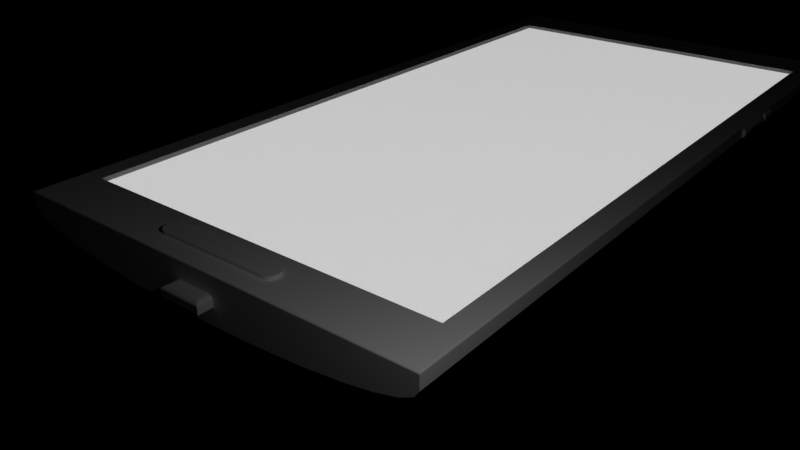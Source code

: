 # Source: phone_b4render.blend  (saved by Blender 2.79.0; exported with 4.5.12 LTS)
import bpy
from mathutils import Matrix  # noqa: F401  (used for matrix-valued properties, if any)

bpy.ops.wm.read_factory_settings(use_empty=True)
scene = bpy.context.scene
scene.name = 'Scene'

# ---- collections
col_collection_1 = bpy.data.collections.new('Collection 1'); scene.collection.children.link(col_collection_1)

# ---- materials (node trees are filled in below, after node groups)
mat_material_001 = bpy.data.materials.new('Material.001')
mat_material_001.alpha_threshold = 0.0
mat_material_001.roughness = 0.5
mat_material = bpy.data.materials.new('Material')
mat_material.alpha_threshold = 0.0
mat_material.roughness = 0.5

# ---- material node trees
mat_material_001.use_nodes = True; mat_material_001.node_tree.nodes.clear()
_N = mat_material_001.node_tree.nodes; _L = mat_material_001.node_tree.links
n0 = _N.new('ShaderNodeOutputMaterial'); n0.name = 'Material Output'; n0.location = (450, 300)
n1 = _N.new('ShaderNodeMixShader'); n1.name = 'Mix Shader'; n1.location = (230, 290)
n2 = _N.new('ShaderNodeEmission'); n2.name = 'Emission'; n2.location = (-142, 311)
n2.inputs[0].default_value = (0.7117, 0.7117, 0.7117, 1.0)
n3 = _N.new('ShaderNodeBsdfGlass'); n3.name = 'Glass BSDF'; n3.location = (-133, 159)
n3.distribution = 'BECKMANN'
n3.inputs[2].default_value = 1.45
_L.new(n2.outputs[0], n1.inputs[1])
_L.new(n1.outputs[0], n0.inputs[0])
_L.new(n3.outputs[0], n1.inputs[2])
n0.is_active_output = True
mat_material.use_nodes = True; mat_material.node_tree.nodes.clear()
_N = mat_material.node_tree.nodes; _L = mat_material.node_tree.links
n0 = _N.new('ShaderNodeOutputMaterial'); n0.name = 'Material Output'; n0.location = (300, 300)
n1 = _N.new('ShaderNodeBsdfDiffuse'); n1.name = 'Diffuse BSDF'; n1.location = (10, 300)
n1.inputs[0].default_value = (1.0, 1.0, 1.0, 1.0)
_L.new(n1.outputs[0], n0.inputs[0])
n0.is_active_output = True

# ---- world
world_world = bpy.data.worlds.new('World'); scene.world = world_world
world_world.color = (0.0, 0.0, 0.0)
world_world.use_sun_shadow = False
world_world.sun_shadow_jitter_overblur = 0.0
world_world.cycles.sampling_method = 'MANUAL'

# ---- cameras
cam_camera = bpy.data.cameras.new('Camera')
cam_camera.clip_end = 100.0
cam_camera.lens = 35.0
cam_camera.sensor_width = 32.0
cam_camera.sensor_height = 18.0
cam_camera.ortho_scale = 7.314
cam_camera.dof.focus_distance = 0.0

# ---- lights
light_lamp = bpy.data.lights.new('Lamp', 'POINT')
light_lamp.transmission_factor = 0.0
light_lamp.cutoff_distance = 30.0
light_lamp.energy = 100.0
light_lamp.shadow_buffer_clip_start = 1.001
light_lamp.shadow_soft_size = 0.5
light_lamp.shadow_maximum_resolution = 0.006
light_lamp.use_absolute_resolution = True

# ---- meshes
me_cube_001 = bpy.data.meshes.new('Cube.001')
me_cube_001.from_pydata([(-1.0, -1.0, -1.0), (-1.0, -1.0, 1.0), (-1.0, 1.0, -1.0), (-1.0, 1.0, 1.0), (1.0, -1.0, -1.0), (1.0, -1.0, 1.0), (1.0, 1.0, -1.0), (1.0, 1.0, 1.0)], [], [(0, 1, 3, 2), (2, 3, 7, 6), (6, 7, 5, 4), (4, 5, 1, 0), (2, 6, 4, 0), (7, 3, 1, 5)])
me_cube_001.materials.append(mat_material_001)
me_cube_001.use_remesh_preserve_volume = False
me_cube_001.use_remesh_preserve_attributes = False
me_cube_001.use_mirror_vertex_groups = False
me_cube_001.update()
me_cube = bpy.data.meshes.new('Cube')
me_cube.from_pydata([(-0.3267, -0.1707, 0.2367), (-0.4517, -0.2957, 0.1117), (-0.3511, -0.1951, 0.2343), (-0.3745, -0.2185, 0.2271), (-0.3961, -0.2401, 0.2156), (-0.4151, -0.2591, 0.2001), (-0.4306, -0.2746, 0.1811), (-0.4422, -0.2862, 0.1595), (-0.4493, -0.2933, 0.1361), (-0.3267, 0.1707, 0.2367), (-0.4517, 0.2957, 0.1117), (-0.3511, 0.1951, 0.2343), (-0.3745, 0.2185, 0.2271), (-0.3961, 0.2401, 0.2156), (-0.4151, 0.2591, 0.2001), (-0.4306, 0.2746, 0.1811), (-0.4422, 0.2862, 0.1595), (-0.4493, 0.2933, 0.1361), (0.3267, -0.1707, 0.2367), (0.4517, -0.2957, 0.1117), (0.3511, -0.1951, 0.2343), (0.3745, -0.2185, 0.2271), (0.3961, -0.2401, 0.2156), (0.4151, -0.2591, 0.2001), (0.4306, -0.2746, 0.1811), (0.4422, -0.2862, 0.1595), (0.4493, -0.2933, 0.1361), (0.3267, 0.1707, 0.2367), (0.4517, 0.2957, 0.1117), (0.3511, 0.1951, 0.2343), (0.3745, 0.2185, 0.2271), (0.3961, 0.2401, 0.2156), (0.4151, 0.2591, 0.2001), (0.4306, 0.2746, 0.1811), (0.4422, 0.2862, 0.1595), (0.4493, 0.2933, 0.1361), (-0.3267, -0.1707, -0.2367), (-0.4517, -0.2957, -0.1117), (-0.3511, -0.1951, -0.2343), (-0.3745, -0.2185, -0.2271), (-0.3961, -0.2401, -0.2156), (-0.4151, -0.2591, -0.2001), (-0.4306, -0.2746, -0.1811), (-0.4422, -0.2862, -0.1595), (-0.4493, -0.2933, -0.1361), (-0.4517, 0.2957, -0.1117), (-0.3267, 0.1707, -0.2367), (-0.4493, 0.2933, -0.1361), (-0.4422, 0.2862, -0.1595), (-0.4306, 0.2746, -0.1811), (-0.4151, 0.2591, -0.2001), (-0.3961, 0.2401, -0.2156), (-0.3745, 0.2185, -0.2271), (-0.3511, 0.1951, -0.2343), (0.4517, -0.2957, -0.1117), (0.3267, -0.1707, -0.2367), (0.4493, -0.2933, -0.1361), (0.4422, -0.2862, -0.1595), (0.4306, -0.2746, -0.1811), (0.4151, -0.2591, -0.2001), (0.3961, -0.2401, -0.2156), (0.3745, -0.2185, -0.2271), (0.3511, -0.1951, -0.2343), (0.4517, 0.2957, -0.1117), (0.3267, 0.1707, -0.2367), (0.4493, 0.2933, -0.1361), (0.4422, 0.2862, -0.1595), (0.4306, 0.2746, -0.1811), (0.4151, 0.2591, -0.2001), (0.3961, 0.2401, -0.2156), (0.3745, 0.2185, -0.2271), (0.3511, 0.1951, -0.2343)], [], [(27, 9, 0, 18), (45, 10, 28, 63), (54, 19, 1, 37), (63, 28, 19, 54), (0, 9, 11, 2), (2, 11, 12, 3), (3, 12, 13, 4), (4, 13, 14, 5), (5, 14, 15, 6), (6, 15, 16, 7), (7, 16, 17, 8), (8, 17, 10, 1), (9, 27, 29, 11), (11, 29, 30, 12), (12, 30, 31, 13), (13, 31, 32, 14), (14, 32, 33, 15), (15, 33, 34, 16), (16, 34, 35, 17), (17, 35, 28, 10), (27, 18, 20, 29), (29, 20, 21, 30), (30, 21, 22, 31), (31, 22, 23, 32), (32, 23, 24, 33), (33, 24, 25, 34), (34, 25, 26, 35), (35, 26, 19, 28), (18, 0, 2, 20), (20, 2, 3, 21), (21, 3, 4, 22), (22, 4, 5, 23), (23, 5, 6, 24), (24, 6, 7, 25), (25, 7, 8, 26), (26, 8, 1, 19), (37, 1, 10, 45), (46, 36, 38, 53), (53, 38, 39, 52), (52, 39, 40, 51), (51, 40, 41, 50), (50, 41, 42, 49), (49, 42, 43, 48), (48, 43, 44, 47), (47, 44, 37, 45), (64, 46, 53, 71), (71, 53, 52, 70), (70, 52, 51, 69), (69, 51, 50, 68), (68, 50, 49, 67), (67, 49, 48, 66), (66, 48, 47, 65), (65, 47, 45, 63), (55, 64, 71, 62), (62, 71, 70, 61), (61, 70, 69, 60), (60, 69, 68, 59), (59, 68, 67, 58), (58, 67, 66, 57), (57, 66, 65, 56), (56, 65, 63, 54), (36, 55, 62, 38), (38, 62, 61, 39), (39, 61, 60, 40), (40, 60, 59, 41), (41, 59, 58, 42), (42, 58, 57, 43), (43, 57, 56, 44), (44, 56, 54, 37), (46, 64, 55, 36)])
me_cube.use_remesh_preserve_volume = False
me_cube.use_remesh_preserve_attributes = False
me_cube.use_mirror_vertex_groups = False
me_cube.update()
me_cylinder = bpy.data.meshes.new('Cylinder')
me_cylinder.from_pydata([(4.564, 5.16e-08, 9.075), (4.476, -0.1333, 9.075), (4.216, -0.2616, 9.075), (3.795, -0.3797, 9.075), (3.227, -0.4833, 9.075), (2.536, -0.5683, 9.075), (1.746, -0.6315, 9.075), (0.8904, -0.6704, 9.075), (-1.487e-06, -0.6835, 9.075), (-0.8904, -0.6704, 9.075), (-1.746, -0.6315, 9.075), (-2.536, -0.5683, 9.075), (-3.227, -0.4833, 9.075), (-3.795, -0.3797, 9.075), (-4.216, -0.2616, 9.075), (-4.476, -0.1333, 9.075), (-4.564, 6.6e-07, 9.075), (4.564, 0.2568, 9.075), (-4.564, 0.2568, 9.075), (4.456, 5.881e-08, -9.075), (4.564, 5.16e-08, -8.975), (4.477, 5.734e-08, -9.073), (4.497, 5.55e-08, -9.068), (4.516, 5.441e-08, -9.058), (4.532, 5.34e-08, -9.046), (4.546, 5.249e-08, -9.031), (4.556, 5.169e-08, -9.014), (4.562, 5.195e-08, -8.995), (4.425, -0.04723, -9.075), (4.476, -0.1333, -8.975), (4.435, -0.06403, -9.073), (4.444, -0.08019, -9.068), (4.453, -0.09508, -9.058), (4.461, -0.1081, -9.046), (4.467, -0.1188, -9.031), (4.472, -0.1268, -9.014), (4.475, -0.1317, -8.995), (4.18, -0.1678, -9.075), (4.216, -0.2616, -8.975), (4.187, -0.1861, -9.073), (4.194, -0.2037, -9.068), (4.2, -0.2199, -9.058), (4.206, -0.2341, -9.046), (4.21, -0.2458, -9.031), (4.214, -0.2544, -9.014), (4.216, -0.2598, -8.995), (3.772, -0.2822, -9.075), (3.795, -0.3797, -8.975), (3.777, -0.3012, -9.073), (3.781, -0.3195, -9.068), (3.785, -0.3364, -9.058), (3.788, -0.3512, -9.046), (3.791, -0.3633, -9.031), (3.793, -0.3723, -9.014), (3.794, -0.3779, -8.995), (3.212, -0.3844, -9.075), (3.227, -0.4833, -8.975), (3.215, -0.4037, -9.073), (3.218, -0.4223, -9.068), (3.22, -0.4394, -9.058), (3.223, -0.4544, -9.046), (3.225, -0.4667, -9.031), (3.226, -0.4758, -9.014), (3.227, -0.4814, -8.995), (2.525, -0.4688, -9.075), (2.536, -0.5683, -8.975), (2.527, -0.4882, -9.073), (2.529, -0.5069, -9.068), (2.531, -0.5241, -9.058), (2.533, -0.5392, -9.046), (2.534, -0.5516, -9.031), (2.535, -0.5608, -9.014), (2.535, -0.5664, -8.995), (1.742, -0.5316, -9.075), (1.746, -0.6315, -8.975), (1.743, -0.5511, -9.073), (1.744, -0.5698, -9.068), (1.744, -0.5871, -9.058), (1.745, -0.6022, -9.046), (1.746, -0.6147, -9.031), (1.746, -0.6239, -9.014), (1.746, -0.6296, -8.995), (0.8889, -0.5704, -9.075), (0.8904, -0.6704, -8.975), (0.8892, -0.5899, -9.073), (0.8894, -0.6087, -9.068), (0.8897, -0.626, -9.058), (0.8899, -0.6411, -9.046), (0.8901, -0.6535, -9.031), (0.8902, -0.6628, -9.014), (0.8903, -0.6685, -8.995), (0.001473, -0.5835, -9.075), (-1.487e-06, -0.6835, -8.975), (0.001186, -0.603, -9.073), (0.000909, -0.6218, -9.068), (0.000654, -0.6391, -9.058), (0.0004305, -0.6542, -9.046), (0.0002471, -0.6667, -9.031), (0.0001108, -0.6759, -9.014), (2.685e-05, -0.6816, -8.995), (-0.8858, -0.5705, -9.075), (-0.8904, -0.6704, -8.975), (-0.8867, -0.59, -9.073), (-0.8876, -0.6087, -9.068), (-0.8883, -0.626, -9.058), (-0.889, -0.6411, -9.046), (-0.8896, -0.6536, -9.031), (-0.89, -0.6628, -9.014), (-0.8903, -0.6685, -8.995), (-1.739, -0.5318, -9.075), (-1.746, -0.6315, -8.975), (-1.74, -0.5513, -9.073), (-1.742, -0.57, -9.068), (-1.743, -0.5872, -9.058), (-1.744, -0.6023, -9.046), (-1.745, -0.6147, -9.031), (-1.746, -0.6239, -9.014), (-1.746, -0.6296, -8.995), (-2.525, -0.4688, -9.075), (-2.536, -0.5683, -8.975), (-2.527, -0.4882, -9.073), (-2.529, -0.5069, -9.068), (-2.531, -0.5241, -9.058), (-2.533, -0.5392, -9.046), (-2.534, -0.5516, -9.031), (-2.535, -0.5608, -9.014), (-2.535, -0.5664, -8.995), (-3.212, -0.3844, -9.075), (-3.227, -0.4833, -8.975), (-3.215, -0.4037, -9.073), (-3.218, -0.4223, -9.068), (-3.22, -0.4394, -9.058), (-3.223, -0.4544, -9.046), (-3.225, -0.4667, -9.031), (-3.226, -0.4758, -9.014), (-3.227, -0.4814, -8.995), (-3.772, -0.2822, -9.075), (-3.795, -0.3797, -8.975), (-3.777, -0.3012, -9.073), (-3.781, -0.3195, -9.068), (-3.785, -0.3364, -9.058), (-3.788, -0.3512, -9.046), (-3.791, -0.3633, -9.031), (-3.793, -0.3723, -9.014), (-3.794, -0.3779, -8.995), (-4.18, -0.1678, -9.075), (-4.216, -0.2616, -8.975), (-4.187, -0.1861, -9.073), (-4.194, -0.2037, -9.068), (-4.2, -0.2199, -9.058), (-4.206, -0.2341, -9.046), (-4.21, -0.2458, -9.031), (-4.214, -0.2544, -9.014), (-4.216, -0.2598, -8.995), (-4.425, -0.04723, -9.075), (-4.476, -0.1333, -8.975), (-4.435, -0.06403, -9.073), (-4.444, -0.08019, -9.068), (-4.453, -0.09508, -9.058), (-4.461, -0.1081, -9.046), (-4.467, -0.1188, -9.031), (-4.472, -0.1268, -9.014), (-4.475, -0.1317, -8.995), (-4.564, 6.6e-07, -8.975), (-4.456, 6.528e-07, -9.075), (-4.562, 6.599e-07, -8.995), (-4.556, 6.599e-07, -9.014), (-4.546, 6.591e-07, -9.031), (-4.532, 6.582e-07, -9.046), (-4.516, 6.567e-07, -9.058), (-4.497, 6.561e-07, -9.068), (-4.477, 6.545e-07, -9.073), (4.564, 0.2568, -8.975), (4.456, 0.2568, -9.075), (4.562, 0.2568, -8.995), (4.556, 0.2568, -9.014), (4.546, 0.2568, -9.031), (4.532, 0.2568, -9.046), (4.516, 0.2568, -9.058), (4.497, 0.2568, -9.068), (4.477, 0.2568, -9.073), (-4.456, 0.2568, -9.075), (-4.564, 0.2568, -8.975), (-4.477, 0.2568, -9.073), (-4.497, 0.2568, -9.068), (-4.516, 0.2568, -9.058), (-4.532, 0.2568, -9.046), (-4.546, 0.2568, -9.031), (-4.556, 0.2568, -9.014), (-4.562, 0.2568, -8.995), (-4.533, 0.291, 9.044), (-4.564, 0.2597, 9.075), (-4.542, 0.2894, 9.054), (-4.551, 0.285, 9.062), (-4.558, 0.2781, 9.069), (-4.562, 0.2694, 9.074), (4.564, 0.2597, 9.075), (4.533, 0.291, 9.044), (4.562, 0.2694, 9.074), (4.558, 0.2781, 9.069), (4.551, 0.285, 9.062), (4.542, 0.2894, 9.054), (-4.564, 0.2597, -8.975), (-4.533, 0.291, -8.974), (-4.562, 0.2694, -8.975), (-4.558, 0.2781, -8.975), (-4.551, 0.285, -8.975), (-4.542, 0.2894, -8.974), (-4.531, 0.291, -8.988), (-4.562, 0.2597, -8.995), (-4.541, 0.2894, -8.99), (-4.549, 0.285, -8.992), (-4.556, 0.2781, -8.994), (-4.56, 0.2694, -8.994), (-4.527, 0.291, -9.001), (-4.556, 0.2597, -9.014), (-4.536, 0.2894, -9.005), (-4.544, 0.285, -9.008), (-4.55, 0.2781, -9.011), (-4.554, 0.2694, -9.013), (-4.52, 0.291, -9.012), (-4.546, 0.2597, -9.031), (-4.528, 0.2894, -9.018), (-4.535, 0.285, -9.023), (-4.541, 0.2781, -9.027), (-4.544, 0.2694, -9.03), (-4.511, 0.291, -9.023), (-4.532, 0.2597, -9.046), (-4.517, 0.2894, -9.03), (-4.523, 0.285, -9.037), (-4.528, 0.2781, -9.042), (-4.531, 0.2694, -9.045), (-4.499, 0.291, -9.032), (-4.516, 0.2597, -9.058), (-4.504, 0.2894, -9.04), (-4.509, 0.285, -9.047), (-4.513, 0.2781, -9.053), (-4.515, 0.2694, -9.057), (-4.486, 0.291, -9.038), (-4.497, 0.2597, -9.068), (-4.489, 0.2894, -9.047), (-4.492, 0.285, -9.056), (-4.495, 0.2781, -9.062), (-4.497, 0.2694, -9.066), (-4.471, 0.291, -9.043), (-4.477, 0.2597, -9.073), (-4.473, 0.2894, -9.052), (-4.474, 0.285, -9.061), (-4.476, 0.2781, -9.067), (-4.477, 0.2694, -9.072), (-4.454, 0.291, -9.044), (-4.456, 0.2597, -9.075), (-4.455, 0.2894, -9.054), (-4.455, 0.285, -9.062), (-4.455, 0.2781, -9.069), (-4.456, 0.2694, -9.074), (4.562, 0.2597, -8.995), (4.531, 0.291, -8.988), (4.56, 0.2694, -8.994), (4.556, 0.2781, -8.994), (4.549, 0.285, -8.992), (4.541, 0.2894, -8.99), (4.533, 0.291, -8.974), (4.564, 0.2597, -8.975), (4.542, 0.2894, -8.974), (4.551, 0.285, -8.975), (4.558, 0.2781, -8.975), (4.562, 0.2694, -8.975), (4.556, 0.2597, -9.014), (4.527, 0.291, -9.001), (4.554, 0.2694, -9.013), (4.55, 0.2781, -9.011), (4.544, 0.285, -9.008), (4.536, 0.2894, -9.005), (4.546, 0.2597, -9.031), (4.52, 0.291, -9.012), (4.544, 0.2694, -9.03), (4.541, 0.2781, -9.027), (4.535, 0.285, -9.023), (4.528, 0.2894, -9.018), (4.532, 0.2597, -9.046), (4.511, 0.291, -9.023), (4.531, 0.2694, -9.045), (4.528, 0.2781, -9.042), (4.523, 0.285, -9.037), (4.517, 0.2894, -9.03), (4.516, 0.2597, -9.058), (4.499, 0.291, -9.032), (4.515, 0.2694, -9.057), (4.513, 0.2781, -9.053), (4.509, 0.285, -9.047), (4.504, 0.2894, -9.04), (4.497, 0.2597, -9.068), (4.486, 0.291, -9.038), (4.497, 0.2694, -9.066), (4.495, 0.2781, -9.062), (4.492, 0.285, -9.056), (4.489, 0.2894, -9.047), (4.477, 0.2597, -9.073), (4.471, 0.291, -9.043), (4.477, 0.2694, -9.072), (4.476, 0.2781, -9.067), (4.474, 0.285, -9.061), (4.473, 0.2894, -9.052), (4.456, 0.2597, -9.075), (4.454, 0.291, -9.044), (4.456, 0.2694, -9.074), (4.455, 0.2781, -9.069), (4.455, 0.285, -9.062), (4.455, 0.2894, -9.054), (4.564, 5.16e-08, 7.962), (4.564, 0.2568, 7.962), (4.476, -0.1333, 7.962), (4.216, -0.2616, 7.962), (3.795, -0.3797, 7.962), (3.227, -0.4833, 7.962), (2.536, -0.5683, 7.962), (1.746, -0.6315, 7.962), (0.8904, -0.6704, 7.962), (-1.487e-06, -0.6835, 7.962), (-0.8904, -0.6704, 7.962), (-1.746, -0.6315, 7.962), (-2.536, -0.5683, 7.962), (-3.227, -0.4833, 7.962), (-3.795, -0.3797, 7.962), (-4.216, -0.2616, 7.962), (-4.476, -0.1333, 7.962), (-4.564, 6.6e-07, 7.962), (-4.564, 0.2568, 7.962), (4.533, 0.291, 7.933), (4.542, 0.2894, 7.942), (4.551, 0.285, 7.95), (4.558, 0.2781, 7.956), (4.562, 0.2694, 7.96), (4.564, 0.2597, 7.962), (-4.533, 0.291, 7.933), (-4.542, 0.2894, 7.942), (-4.551, 0.285, 7.95), (-4.558, 0.2781, 7.956), (-4.562, 0.2694, 7.96), (-4.564, 0.2597, 7.962), (4.564, 5.16e-08, -7.826), (4.476, -0.1333, -7.826), (4.216, -0.2616, -7.826), (3.795, -0.3797, -7.826), (3.227, -0.4833, -7.826), (2.536, -0.5683, -7.826), (1.746, -0.6315, -7.826), (0.8904, -0.6704, -7.826), (-1.487e-06, -0.6835, -7.826), (-0.8904, -0.6704, -7.826), (-1.746, -0.6315, -7.826), (-2.536, -0.5683, -7.826), (-3.227, -0.4833, -7.826), (-3.795, -0.3797, -7.826), (-4.216, -0.2616, -7.826), (-4.476, -0.1333, -7.826), (-4.564, 6.6e-07, -7.826), (-4.564, 0.2568, -7.826), (4.542, 0.2894, -7.826), (4.551, 0.285, -7.826), (4.558, 0.2781, -7.826), (4.562, 0.2694, -7.826), (4.564, 0.2597, -7.826), (-4.533, 0.291, -7.826), (4.564, 0.2568, -7.826), (4.533, 0.291, -7.826), (-4.542, 0.2894, -7.826), (-4.551, 0.285, -7.826), (-4.558, 0.2781, -7.826), (-4.562, 0.2694, -7.826), (-4.564, 0.2597, -7.826), (-4.107, 6.296e-07, 9.075), (-4.107, 0.2568, 9.075), (-4.107, 0.2597, 9.075), (-4.106, 0.2694, 9.074), (-4.102, 0.2781, 9.069), (-4.096, 0.285, 9.062), (-4.088, 0.2894, 9.054), (-4.079, 0.291, 9.044), (-3.964, 0.1819, 7.817), (-3.964, 0.1819, -7.711), (4.13, 8.05e-08, 9.075), (4.13, 0.2568, 9.075), (4.13, 0.2597, 9.075), (3.986, 0.1819, 7.817), (3.986, 0.1819, -7.711), (4.129, 0.2694, 9.074), (4.125, 0.2781, 9.069), (4.119, 0.285, 9.062), (4.111, 0.2894, 9.054), (4.102, 0.291, 9.044), (-4.079, 0.291, -7.826), (-4.079, 0.291, 7.933), (4.102, 0.291, 7.933), (4.102, 0.291, -7.826), (1.384, 0.2694, 9.074), (-1.361, 0.2694, 9.074), (1.383, 0.2781, 9.069), (-1.36, 0.2781, 9.069), (1.38, 0.285, 9.062), (-1.358, 0.285, 9.062), (1.378, 0.2894, 9.054), (-1.355, 0.2894, 9.054), (1.375, 0.291, 9.044), (-1.352, 0.291, 9.044), (-1.362, 4.466e-07, 9.075), (1.384, 2.635e-07, 9.075), (-1.362, 0.2568, 9.075), (1.384, 0.2568, 9.075), (-1.362, 0.2597, 9.075), (1.384, 0.2597, 9.075), (-1.352, 0.291, 7.933), (1.375, 0.291, 7.933), (-1.352, 0.291, -7.826), (1.375, 0.291, -7.826), (-1.314, 0.1819, 7.817), (1.336, 0.1819, 7.817), (-1.314, 0.1819, -7.711), (1.336, 0.1819, -7.711), (4.564, 0.2568, 8.333), (4.564, 0.2568, 8.704), (4.533, 0.291, 8.303), (4.533, 0.291, 8.674), (-4.542, 0.2894, 8.312), (-4.542, 0.2894, 8.683), (-4.551, 0.285, 8.321), (-4.551, 0.285, 8.692), (-4.558, 0.2781, 8.327), (-4.558, 0.2781, 8.698), (-4.562, 0.2694, 8.332), (-4.562, 0.2694, 8.703), (-4.564, 0.2597, 8.333), (-4.564, 0.2597, 8.704), (4.564, 5.16e-08, 8.704), (4.564, 5.16e-08, 8.333), (4.476, -0.1333, 8.704), (4.476, -0.1333, 8.333), (4.216, -0.2616, 8.704), (4.216, -0.2616, 8.333), (3.795, -0.3797, 8.704), (3.795, -0.3797, 8.333), (3.227, -0.4833, 8.704), (3.227, -0.4833, 8.333), (2.536, -0.5683, 8.704), (2.536, -0.5683, 8.333), (1.746, -0.6315, 8.704), (1.746, -0.6315, 8.333), (0.8904, -0.6704, 8.704), (0.8904, -0.6704, 8.333), (-1.487e-06, -0.6835, 8.704), (-1.487e-06, -0.6835, 8.333), (-0.8904, -0.6704, 8.704), (-0.8904, -0.6704, 8.333), (-1.746, -0.6315, 8.704), (-1.746, -0.6315, 8.333), (-2.536, -0.5683, 8.704), (-2.536, -0.5683, 8.333), (-3.227, -0.4833, 8.704), (-3.227, -0.4833, 8.333), (-3.795, -0.3797, 8.704), (-3.795, -0.3797, 8.333), (-4.216, -0.2616, 8.704), (-4.216, -0.2616, 8.333), (-4.476, -0.1333, 8.704), (-4.476, -0.1333, 8.333), (-4.564, 6.6e-07, 8.704), (-4.564, 6.6e-07, 8.333), (-4.564, 0.2568, 8.704), (-4.564, 0.2568, 8.333), (4.542, 0.2894, 8.683), (4.542, 0.2894, 8.312), (4.551, 0.285, 8.692), (4.551, 0.285, 8.321), (4.558, 0.2781, 8.698), (4.558, 0.2781, 8.327), (4.562, 0.2694, 8.703), (4.562, 0.2694, 8.332), (4.564, 0.2597, 8.704), (4.564, 0.2597, 8.333), (-4.533, 0.291, 8.674), (-4.533, 0.291, 8.303), (-4.079, 0.291, 8.303), (-4.079, 0.291, 8.674), (4.102, 0.291, 8.303), (4.102, 0.291, 8.674), (1.195, 0.291, 8.303), (1.375, 0.291, 8.483), (1.554, 0.291, 8.303), (1.375, 0.291, 8.124), (1.235, 0.291, 8.308), (1.273, 0.291, 8.321), (1.307, 0.291, 8.342), (1.336, 0.291, 8.371), (1.357, 0.291, 8.405), (1.37, 0.291, 8.443), (1.375, 0.291, 8.494), (1.195, 0.291, 8.674), (1.375, 0.291, 8.853), (1.554, 0.291, 8.674), (1.37, 0.291, 8.534), (1.357, 0.291, 8.572), (1.336, 0.291, 8.606), (1.307, 0.291, 8.634), (1.273, 0.291, 8.656), (1.235, 0.291, 8.669), (-1.352, 0.291, 8.483), (-1.173, 0.291, 8.303), (-1.352, 0.291, 8.124), (-1.532, 0.291, 8.303), (-1.348, 0.291, 8.443), (-1.334, 0.291, 8.405), (-1.313, 0.291, 8.371), (-1.285, 0.291, 8.342), (-1.251, 0.291, 8.321), (-1.213, 0.291, 8.308), (-1.173, 0.291, 8.674), (-1.352, 0.291, 8.494), (-1.532, 0.291, 8.674), (-1.352, 0.291, 8.853), (-1.213, 0.291, 8.669), (-1.251, 0.291, 8.656), (-1.285, 0.291, 8.634), (-1.313, 0.291, 8.606), (-1.334, 0.291, 8.572), (-1.348, 0.291, 8.534), (1.375, 0.3631, 8.483), (1.195, 0.3631, 8.303), (1.37, 0.3631, 8.443), (1.357, 0.3631, 8.405), (1.336, 0.3631, 8.371), (1.307, 0.3631, 8.342), (1.273, 0.3631, 8.321), (1.235, 0.3631, 8.308), (1.195, 0.3631, 8.674), (1.375, 0.3631, 8.494), (1.235, 0.3631, 8.669), (1.273, 0.3631, 8.656), (1.307, 0.3631, 8.634), (1.336, 0.3631, 8.606), (1.357, 0.3631, 8.572), (1.37, 0.3631, 8.534), (-1.173, 0.3631, 8.303), (-1.352, 0.3631, 8.483), (-1.213, 0.3631, 8.308), (-1.251, 0.3631, 8.321), (-1.285, 0.3631, 8.342), (-1.313, 0.3631, 8.371), (-1.334, 0.3631, 8.405), (-1.348, 0.3631, 8.443), (-1.352, 0.3631, 8.494), (-1.173, 0.3631, 8.674), (-1.348, 0.3631, 8.534), (-1.334, 0.3631, 8.572), (-1.313, 0.3631, 8.606), (-1.285, 0.3631, 8.634), (-1.251, 0.3631, 8.656), (-1.213, 0.3631, 8.669), (4.564, 0.2322, -3.866), (4.564, 0.2322, -2.749), (4.58, 0.2302, -3.866), (4.58, 0.2302, -2.749), (4.594, 0.2244, -3.866), (4.594, 0.2244, -2.749), (4.608, 0.2149, -3.866), (4.608, 0.2149, -2.749), (4.62, 0.2021, -3.866), (4.62, 0.2021, -2.749), (4.63, 0.1865, -3.866), (4.63, 0.1865, -2.749), (4.637, 0.1687, -3.866), (4.637, 0.1687, -2.749), (4.642, 0.1495, -3.866), (4.642, 0.1495, -2.749), (4.643, 0.1294, -3.866), (4.643, 0.1294, -2.749), (4.642, 0.1093, -3.866), (4.642, 0.1093, -2.749), (4.637, 0.09006, -3.866), (4.637, 0.09006, -2.749), (4.63, 0.07228, -3.866), (4.63, 0.07228, -2.749), (4.62, 0.05671, -3.866), (4.62, 0.05671, -2.749), (4.608, 0.04392, -3.866), (4.608, 0.04392, -2.749), (4.594, 0.03442, -3.866), (4.594, 0.03442, -2.749), (4.58, 0.02857, -3.866), (4.58, 0.02857, -2.749), (4.564, 0.0266, -3.866), (4.564, 0.0266, -2.749), (4.549, 0.02857, -3.866), (4.549, 0.02857, -2.749), (4.534, 0.03442, -3.866), (4.534, 0.03442, -2.749), (4.52, 0.04392, -3.866), (4.52, 0.04392, -2.749), (4.508, 0.05671, -3.866), (4.508, 0.05671, -2.749), (4.499, 0.07228, -3.866), (4.499, 0.07228, -2.749), (4.491, 0.09006, -3.866), (4.491, 0.09006, -2.749), (4.487, 0.1093, -3.866), (4.487, 0.1093, -2.749), (4.485, 0.1294, -3.866), (4.485, 0.1294, -2.749), (4.487, 0.1495, -3.866), (4.487, 0.1495, -2.749), (4.491, 0.1687, -3.866), (4.491, 0.1687, -2.749), (4.499, 0.1865, -3.866), (4.499, 0.1865, -2.749), (4.508, 0.2021, -3.866), (4.508, 0.2021, -2.749), (4.52, 0.2149, -3.866), (4.52, 0.2149, -2.749), (4.534, 0.2244, -3.866), (4.534, 0.2244, -2.749), (4.549, 0.2302, -3.866), (4.549, 0.2302, -2.749), (4.564, 0.2322, -4.55), (4.564, 0.2322, -4.085), (4.58, 0.2302, -4.55), (4.58, 0.2302, -4.085), (4.594, 0.2244, -4.55), (4.594, 0.2244, -4.085), (4.608, 0.2149, -4.55), (4.608, 0.2149, -4.085), (4.62, 0.2021, -4.55), (4.62, 0.2021, -4.085), (4.63, 0.1865, -4.55), (4.63, 0.1865, -4.085), (4.637, 0.1687, -4.55), (4.637, 0.1687, -4.085), (4.642, 0.1495, -4.55), (4.642, 0.1495, -4.085), (4.643, 0.1294, -4.55), (4.643, 0.1294, -4.085), (4.642, 0.1093, -4.55), (4.642, 0.1093, -4.085), (4.637, 0.09006, -4.55), (4.637, 0.09006, -4.085), (4.63, 0.07228, -4.55), (4.63, 0.07228, -4.085), (4.62, 0.05671, -4.55), (4.62, 0.05671, -4.085), (4.608, 0.04392, -4.55), (4.608, 0.04392, -4.085), (4.594, 0.03442, -4.55), (4.594, 0.03442, -4.085), (4.58, 0.02857, -4.55), (4.58, 0.02857, -4.085), (4.564, 0.0266, -4.55), (4.564, 0.0266, -4.085), (4.549, 0.02857, -4.55), (4.549, 0.02857, -4.085), (4.534, 0.03442, -4.55), (4.534, 0.03442, -4.085), (4.52, 0.04392, -4.55), (4.52, 0.04392, -4.085), (4.508, 0.05671, -4.55), (4.508, 0.05671, -4.085), (4.499, 0.07228, -4.55), (4.499, 0.07228, -4.085), (4.491, 0.09006, -4.55), (4.491, 0.09006, -4.085), (4.487, 0.1093, -4.55), (4.487, 0.1093, -4.085), (4.485, 0.1294, -4.55), (4.485, 0.1294, -4.085), (4.487, 0.1495, -4.55), (4.487, 0.1495, -4.085), (4.491, 0.1687, -4.55), (4.491, 0.1687, -4.085), (4.499, 0.1865, -4.55), (4.499, 0.1865, -4.085), (4.508, 0.2021, -4.55), (4.508, 0.2021, -4.085), (4.52, 0.2149, -4.55), (4.52, 0.2149, -4.085), (4.534, 0.2244, -4.55), (4.534, 0.2244, -4.085), (4.549, 0.2302, -4.55), (4.549, 0.2302, -4.085)], [], [(164, 19, 28, 37, 46, 55, 64, 73, 82, 91, 100, 109, 118, 127, 136, 145, 154), (438, 2, 3, 440), (440, 3, 4, 442), (442, 4, 5, 444), (444, 5, 6, 446), (446, 6, 7, 448), (448, 7, 8, 450), (450, 8, 9, 452), (452, 9, 10, 454), (454, 10, 11, 456), (456, 11, 12, 458), (458, 12, 13, 460), (460, 13, 14, 462), (462, 14, 15, 464), (464, 15, 16, 466), (466, 16, 18, 468), (436, 1, 2, 438), (0, 382, 407, 406, 372, 16, 15, 14, 13, 12, 11, 10, 9, 8, 7, 6, 5, 4, 3, 2, 1), (19, 164, 181, 173), (185, 186, 227, 233), (434, 0, 1, 436), (382, 0, 17, 383), (20, 29, 36, 27), (27, 36, 35, 26), (26, 35, 34, 25), (25, 34, 33, 24), (24, 33, 32, 23), (23, 32, 31, 22), (22, 31, 30, 21), (21, 30, 28, 19), (29, 38, 45, 36), (36, 45, 44, 35), (35, 44, 43, 34), (34, 43, 42, 33), (33, 42, 41, 32), (32, 41, 40, 31), (31, 40, 39, 30), (30, 39, 37, 28), (38, 47, 54, 45), (45, 54, 53, 44), (44, 53, 52, 43), (43, 52, 51, 42), (42, 51, 50, 41), (41, 50, 49, 40), (40, 49, 48, 39), (39, 48, 46, 37), (47, 56, 63, 54), (54, 63, 62, 53), (53, 62, 61, 52), (52, 61, 60, 51), (51, 60, 59, 50), (50, 59, 58, 49), (49, 58, 57, 48), (48, 57, 55, 46), (56, 65, 72, 63), (63, 72, 71, 62), (62, 71, 70, 61), (61, 70, 69, 60), (60, 69, 68, 59), (59, 68, 67, 58), (58, 67, 66, 57), (57, 66, 64, 55), (65, 74, 81, 72), (72, 81, 80, 71), (71, 80, 79, 70), (70, 79, 78, 69), (69, 78, 77, 68), (68, 77, 76, 67), (67, 76, 75, 66), (66, 75, 73, 64), (74, 83, 90, 81), (81, 90, 89, 80), (80, 89, 88, 79), (79, 88, 87, 78), (78, 87, 86, 77), (77, 86, 85, 76), (76, 85, 84, 75), (75, 84, 82, 73), (83, 92, 99, 90), (90, 99, 98, 89), (89, 98, 97, 88), (88, 97, 96, 87), (87, 96, 95, 86), (86, 95, 94, 85), (85, 94, 93, 84), (84, 93, 91, 82), (92, 101, 108, 99), (99, 108, 107, 98), (98, 107, 106, 97), (97, 106, 105, 96), (96, 105, 104, 95), (95, 104, 103, 94), (94, 103, 102, 93), (93, 102, 100, 91), (101, 110, 117, 108), (108, 117, 116, 107), (107, 116, 115, 106), (106, 115, 114, 105), (105, 114, 113, 104), (104, 113, 112, 103), (103, 112, 111, 102), (102, 111, 109, 100), (110, 119, 126, 117), (117, 126, 125, 116), (116, 125, 124, 115), (115, 124, 123, 114), (114, 123, 122, 113), (113, 122, 121, 112), (112, 121, 120, 111), (111, 120, 118, 109), (119, 128, 135, 126), (126, 135, 134, 125), (125, 134, 133, 124), (124, 133, 132, 123), (123, 132, 131, 122), (122, 131, 130, 121), (121, 130, 129, 120), (120, 129, 127, 118), (128, 137, 144, 135), (135, 144, 143, 134), (134, 143, 142, 133), (133, 142, 141, 132), (132, 141, 140, 131), (131, 140, 139, 130), (130, 139, 138, 129), (129, 138, 136, 127), (137, 146, 153, 144), (144, 153, 152, 143), (143, 152, 151, 142), (142, 151, 150, 141), (141, 150, 149, 140), (140, 149, 148, 139), (139, 148, 147, 138), (138, 147, 145, 136), (146, 155, 162, 153), (153, 162, 161, 152), (152, 161, 160, 151), (151, 160, 159, 150), (150, 159, 158, 149), (149, 158, 157, 148), (148, 157, 156, 147), (147, 156, 154, 145), (155, 163, 165, 162), (162, 165, 166, 161), (161, 166, 167, 160), (160, 167, 168, 159), (159, 168, 169, 158), (158, 169, 170, 157), (157, 170, 171, 156), (156, 171, 164, 154), (163, 182, 189, 165), (165, 189, 188, 166), (166, 188, 187, 167), (167, 187, 186, 168), (168, 186, 185, 169), (169, 185, 184, 170), (170, 184, 183, 171), (171, 183, 181, 164), (172, 20, 27, 174), (174, 27, 26, 175), (175, 26, 25, 176), (176, 25, 24, 177), (177, 24, 23, 178), (178, 23, 22, 179), (179, 22, 21, 180), (180, 21, 19, 173), (341, 20, 172, 365), (468, 18, 191, 433), (176, 177, 280, 274), (173, 181, 251, 304), (180, 173, 304, 298), (172, 174, 256, 263), (188, 189, 209, 215), (184, 185, 233, 239), (177, 178, 286, 280), (365, 172, 263, 363), (174, 175, 268, 256), (187, 188, 215, 221), (183, 184, 239, 245), (178, 179, 292, 286), (186, 187, 221, 227), (175, 176, 274, 268), (189, 182, 202, 209), (181, 183, 245, 251), (483, 480, 190, 379), (179, 180, 298, 292), (384, 196, 198, 387), (387, 198, 199, 388), (388, 199, 200, 389), (389, 200, 201, 390), (390, 201, 197, 391), (203, 208, 210, 207), (207, 210, 211, 206), (206, 211, 212, 205), (205, 212, 213, 204), (204, 213, 209, 202), (208, 214, 216, 210), (210, 216, 217, 211), (211, 217, 218, 212), (212, 218, 219, 213), (213, 219, 215, 209), (214, 220, 222, 216), (216, 222, 223, 217), (217, 223, 224, 218), (218, 224, 225, 219), (219, 225, 221, 215), (220, 226, 228, 222), (222, 228, 229, 223), (223, 229, 230, 224), (224, 230, 231, 225), (225, 231, 227, 221), (226, 232, 234, 228), (228, 234, 235, 229), (229, 235, 236, 230), (230, 236, 237, 231), (231, 237, 233, 227), (232, 238, 240, 234), (234, 240, 241, 235), (235, 241, 242, 236), (236, 242, 243, 237), (237, 243, 239, 233), (238, 244, 246, 240), (240, 246, 247, 241), (241, 247, 248, 242), (242, 248, 249, 243), (243, 249, 245, 239), (244, 250, 252, 246), (246, 252, 253, 247), (247, 253, 254, 248), (248, 254, 255, 249), (249, 255, 251, 245), (257, 262, 264, 261), (261, 264, 265, 260), (260, 265, 266, 259), (259, 266, 267, 258), (258, 267, 263, 256), (269, 257, 261, 273), (273, 261, 260, 272), (272, 260, 259, 271), (271, 259, 258, 270), (270, 258, 256, 268), (275, 269, 273, 279), (279, 273, 272, 278), (278, 272, 271, 277), (277, 271, 270, 276), (276, 270, 268, 274), (281, 275, 279, 285), (285, 279, 278, 284), (284, 278, 277, 283), (283, 277, 276, 282), (282, 276, 274, 280), (287, 281, 285, 291), (291, 285, 284, 290), (290, 284, 283, 289), (289, 283, 282, 288), (288, 282, 280, 286), (293, 287, 291, 297), (297, 291, 290, 296), (296, 290, 289, 295), (295, 289, 288, 294), (294, 288, 286, 292), (299, 293, 297, 303), (303, 297, 296, 302), (302, 296, 295, 301), (301, 295, 294, 300), (300, 294, 292, 298), (305, 299, 303, 309), (309, 303, 302, 308), (308, 302, 301, 307), (307, 301, 300, 306), (306, 300, 298, 304), (423, 197, 201, 470), (470, 201, 200, 472), (472, 200, 199, 474), (474, 199, 198, 476), (476, 198, 196, 478), (250, 305, 309, 252), (252, 309, 308, 253), (253, 308, 307, 254), (254, 307, 306, 255), (255, 306, 304, 251), (364, 203, 207, 367), (367, 207, 206, 368), (368, 206, 205, 369), (369, 205, 204, 370), (370, 204, 202, 371), (383, 17, 196, 384), (430, 339, 340, 432), (428, 338, 339, 430), (426, 337, 338, 428), (424, 336, 337, 426), (481, 335, 336, 424), (362, 333, 334, 363), (361, 332, 333, 362), (360, 331, 332, 361), (359, 330, 331, 360), (366, 329, 330, 359), (392, 364, 335, 393), (420, 311, 334, 479), (358, 328, 340, 371), (435, 310, 311, 420), (341, 310, 312, 342), (342, 312, 313, 343), (357, 327, 328, 358), (356, 326, 327, 357), (355, 325, 326, 356), (354, 324, 325, 355), (353, 323, 324, 354), (352, 322, 323, 353), (351, 321, 322, 352), (350, 320, 321, 351), (349, 319, 320, 350), (348, 318, 319, 349), (347, 317, 318, 348), (346, 316, 317, 347), (345, 315, 316, 346), (344, 314, 315, 345), (343, 313, 314, 344), (38, 343, 344, 47), (47, 344, 345, 56), (56, 345, 346, 65), (65, 346, 347, 74), (74, 347, 348, 83), (83, 348, 349, 92), (92, 349, 350, 101), (101, 350, 351, 110), (110, 351, 352, 119), (119, 352, 353, 128), (128, 353, 354, 137), (137, 354, 355, 146), (146, 355, 356, 155), (155, 356, 357, 163), (163, 357, 358, 182), (29, 342, 343, 38), (20, 341, 342, 29), (182, 358, 371, 202), (262, 257, 269, 275, 281, 287, 293, 299, 305, 250, 244, 238, 232, 226, 220, 214, 208, 203, 364, 392, 414, 415, 395, 366), (262, 366, 359, 264), (264, 359, 360, 265), (265, 360, 361, 266), (266, 361, 362, 267), (267, 362, 363, 263), (339, 370, 371, 340), (338, 369, 370, 339), (337, 368, 369, 338), (336, 367, 368, 337), (335, 364, 367, 336), (311, 365, 363, 334), (310, 341, 365, 311), (418, 381, 380, 416), (18, 373, 374, 191), (192, 378, 379, 190), (193, 377, 378, 192), (194, 376, 377, 193), (195, 375, 376, 194), (191, 374, 375, 195), (526, 528, 529, 530, 531, 532, 533, 527, 542, 544, 545, 546, 547, 548, 549, 543, 550, 552, 553, 554, 555, 556, 557, 551, 534, 536, 537, 538, 539, 540, 541, 535), (16, 372, 373, 18), (423, 485, 391, 197), (366, 395, 394, 329), (409, 383, 384, 411), (402, 390, 391, 404), (400, 389, 390, 402), (398, 388, 389, 400), (396, 387, 388, 398), (411, 384, 387, 396), (407, 382, 383, 409), (380, 381, 392, 393), (416, 380, 393, 412), (419, 386, 395, 415), (386, 385, 394, 395), (381, 418, 414, 392), (418, 419, 415, 414), (385, 417, 413, 394), (417, 416, 412, 413), (372, 406, 408, 373), (406, 407, 409, 408), (374, 410, 397, 375), (410, 411, 396, 397), (375, 397, 399, 376), (397, 396, 398, 399), (376, 399, 401, 377), (399, 398, 400, 401), (377, 401, 403, 378), (401, 400, 402, 403), (378, 403, 405, 379), (403, 402, 404, 405), (373, 408, 410, 374), (408, 409, 411, 410), (412, 393, 482, 509, 508), (516, 497, 534, 551), (386, 419, 417, 385), (419, 418, 416, 417), (484, 488, 487, 496, 499, 485), (485, 499, 498, 404, 391), (496, 487, 526, 535), (486, 507, 542, 527), (329, 394, 484, 422), (422, 484, 485, 423), (506, 517, 550, 543), (519, 518, 483, 379, 405), (0, 434, 421, 17), (434, 435, 420, 421), (17, 421, 478, 196), (421, 420, 479, 478), (190, 480, 425, 192), (480, 481, 424, 425), (192, 425, 427, 193), (425, 424, 426, 427), (193, 427, 429, 194), (427, 426, 428, 429), (194, 429, 431, 195), (429, 428, 430, 431), (195, 431, 433, 191), (431, 430, 432, 433), (333, 477, 479, 334), (477, 476, 478, 479), (332, 475, 477, 333), (475, 474, 476, 477), (331, 473, 475, 332), (473, 472, 474, 475), (330, 471, 473, 331), (471, 470, 472, 473), (329, 422, 471, 330), (422, 423, 470, 471), (393, 335, 481, 482), (482, 481, 480, 483), (328, 469, 432, 340), (469, 468, 433, 432), (310, 435, 437, 312), (435, 434, 436, 437), (312, 437, 439, 313), (437, 436, 438, 439), (327, 467, 469, 328), (467, 466, 468, 469), (326, 465, 467, 327), (465, 464, 466, 467), (325, 463, 465, 326), (463, 462, 464, 465), (324, 461, 463, 325), (461, 460, 462, 463), (323, 459, 461, 324), (459, 458, 460, 461), (322, 457, 459, 323), (457, 456, 458, 459), (321, 455, 457, 322), (455, 454, 456, 457), (320, 453, 455, 321), (453, 452, 454, 455), (319, 451, 453, 320), (451, 450, 452, 453), (318, 449, 451, 319), (449, 448, 450, 451), (317, 447, 449, 318), (447, 446, 448, 449), (316, 445, 447, 317), (445, 444, 446, 447), (315, 443, 445, 316), (443, 442, 444, 445), (314, 441, 443, 315), (441, 440, 442, 443), (313, 439, 441, 314), (439, 438, 440, 441), (506, 509, 482, 483, 518, 517), (413, 412, 508, 507, 486, 489), (498, 497, 516, 519, 405, 404), (486, 490, 491, 492, 493, 494, 495, 487, 488, 489), (496, 500, 501, 502, 503, 504, 505, 497, 498, 499), (506, 510, 511, 512, 513, 514, 515, 507, 508, 509), (516, 520, 521, 522, 523, 524, 525, 517, 518, 519), (496, 535, 541, 500), (500, 541, 540, 501), (501, 540, 539, 502), (502, 539, 538, 503), (503, 538, 537, 504), (504, 537, 536, 505), (505, 536, 534, 497), (550, 517, 525, 552), (552, 525, 524, 553), (553, 524, 523, 554), (554, 523, 522, 555), (555, 522, 521, 556), (556, 521, 520, 557), (557, 520, 516, 551), (542, 507, 515, 544), (544, 515, 514, 545), (545, 514, 513, 546), (546, 513, 512, 547), (547, 512, 511, 548), (548, 511, 510, 549), (549, 510, 506, 543), (486, 527, 533, 490), (490, 533, 532, 491), (491, 532, 531, 492), (492, 531, 530, 493), (493, 530, 529, 494), (494, 529, 528, 495), (495, 528, 526, 487), (394, 413, 489, 488, 484), (558, 559, 561, 560), (560, 561, 563, 562), (562, 563, 565, 564), (564, 565, 567, 566), (566, 567, 569, 568), (568, 569, 571, 570), (570, 571, 573, 572), (572, 573, 575, 574), (574, 575, 577, 576), (576, 577, 579, 578), (578, 579, 581, 580), (580, 581, 583, 582), (582, 583, 585, 584), (584, 585, 587, 586), (586, 587, 589, 588), (588, 589, 591, 590), (590, 591, 593, 592), (592, 593, 595, 594), (594, 595, 597, 596), (596, 597, 599, 598), (598, 599, 601, 600), (600, 601, 603, 602), (602, 603, 605, 604), (604, 605, 607, 606), (606, 607, 609, 608), (608, 609, 611, 610), (610, 611, 613, 612), (612, 613, 615, 614), (614, 615, 617, 616), (616, 617, 619, 618), (561, 559, 621, 619, 617, 615, 613, 611, 609, 607, 605, 603, 601, 599, 597, 595, 593, 591, 589, 587, 585, 583, 581, 579, 577, 575, 573, 571, 569, 567, 565, 563), (618, 619, 621, 620), (620, 621, 559, 558), (558, 560, 562, 564, 566, 568, 570, 572, 574, 576, 578, 580, 582, 584, 586, 588, 590, 592, 594, 596, 598, 600, 602, 604, 606, 608, 610, 612, 614, 616, 618, 620), (622, 623, 625, 624), (624, 625, 627, 626), (626, 627, 629, 628), (628, 629, 631, 630), (630, 631, 633, 632), (632, 633, 635, 634), (634, 635, 637, 636), (636, 637, 639, 638), (638, 639, 641, 640), (640, 641, 643, 642), (642, 643, 645, 644), (644, 645, 647, 646), (646, 647, 649, 648), (648, 649, 651, 650), (650, 651, 653, 652), (652, 653, 655, 654), (654, 655, 657, 656), (656, 657, 659, 658), (658, 659, 661, 660), (660, 661, 663, 662), (662, 663, 665, 664), (664, 665, 667, 666), (666, 667, 669, 668), (668, 669, 671, 670), (670, 671, 673, 672), (672, 673, 675, 674), (674, 675, 677, 676), (676, 677, 679, 678), (678, 679, 681, 680), (680, 681, 683, 682), (625, 623, 685, 683, 681, 679, 677, 675, 673, 671, 669, 667, 665, 663, 661, 659, 657, 655, 653, 651, 649, 647, 645, 643, 641, 639, 637, 635, 633, 631, 629, 627), (682, 683, 685, 684), (684, 685, 623, 622), (622, 624, 626, 628, 630, 632, 634, 636, 638, 640, 642, 644, 646, 648, 650, 652, 654, 656, 658, 660, 662, 664, 666, 668, 670, 672, 674, 676, 678, 680, 682, 684)])
me_cylinder.materials.append(mat_material)
me_cylinder.materials.append(mat_material_001)
me_cylinder.use_remesh_preserve_volume = False
me_cylinder.use_remesh_preserve_attributes = False
me_cylinder.use_mirror_vertex_groups = False
me_cylinder.auto_texspace = False
me_cylinder.update()

# ---- objects
ob_cube_001 = bpy.data.objects.new('Cube.001', me_cube_001)
ob_cube = bpy.data.objects.new('Cube', me_cube)
ob_cylinder = bpy.data.objects.new('Cylinder', me_cylinder)
ob_lamp = bpy.data.objects.new('Lamp', light_lamp)
ob_camera = bpy.data.objects.new('Camera', cam_camera)

# ---- transforms, parenting, visibility, modifiers, constraints
ob_cube_001.location = (0.0, 0.0, 0.2914)
ob_cube_001.scale = (4.214, 8.233, 0.1693)
ob_cube_001.lineart.crease_threshold = 0.0
ob_cube.location = (0.0, -9.092, 0.0)
ob_cube.scale = (1.0, 1.0, 0.5814)
ob_cube.hide_viewport = True
ob_cube.lineart.crease_threshold = 0.0
ob_cylinder.location = (0.0, 0.0, 0.2351)
ob_cylinder.rotation_euler = (1.571, -0.0, 0.0)
ob_cylinder.show_texture_space = True
ob_cylinder.lineart.crease_threshold = 0.0
_m = ob_cylinder.modifiers.new('Boolean', 'BOOLEAN')
_m.object = ob_cube
_m.solver = 'FAST'
ob_lamp.location = (6.56, -9.738, 4.612)
ob_lamp.rotation_euler = (0.6503, 0.05522, 1.866)
ob_lamp.lock_rotations_4d = False
ob_lamp.empty_display_type = 'ARROWS'
ob_lamp.color = (0.0, 0.0, 0.0, 0.0)
ob_lamp.lineart.crease_threshold = 0.0
ob_camera.location = (10.15, -16.43, 7.252)
ob_camera.rotation_euler = (1.109, -0.0, 0.677)
ob_camera.lock_rotations_4d = False
ob_camera.empty_display_type = 'ARROWS'
ob_camera.color = (0.0, 0.0, 0.0, 0.0)
ob_camera.display_type = 'WIRE'
ob_camera.lineart.crease_threshold = 0.0

# ---- collection membership
col_collection_1.objects.link(ob_cube_001)
col_collection_1.objects.link(ob_cube)
col_collection_1.objects.link(ob_cylinder)
col_collection_1.objects.link(ob_lamp)
col_collection_1.objects.link(ob_camera)

# ---- scene / render settings (as saved in the file)
scene.camera = ob_camera
scene.frame_start = 1; scene.frame_end = 250; scene.frame_set(0)
scene.render.engine = 'CYCLES'
scene.render.resolution_percentage = 50
scene.render.dither_intensity = 0.0
scene.cycles.use_denoising = False
scene.cycles.samples = 128
scene.cycles.sampling_pattern = 'TABULATED_SOBOL'
scene.cycles.use_adaptive_sampling = False
scene.cycles.use_light_tree = False
scene.cycles.blur_glossy = 0.0
scene.cycles.sample_clamp_indirect = 0.0
scene.view_settings.view_transform = 'Standard'
bpy.context.view_layer.update()
